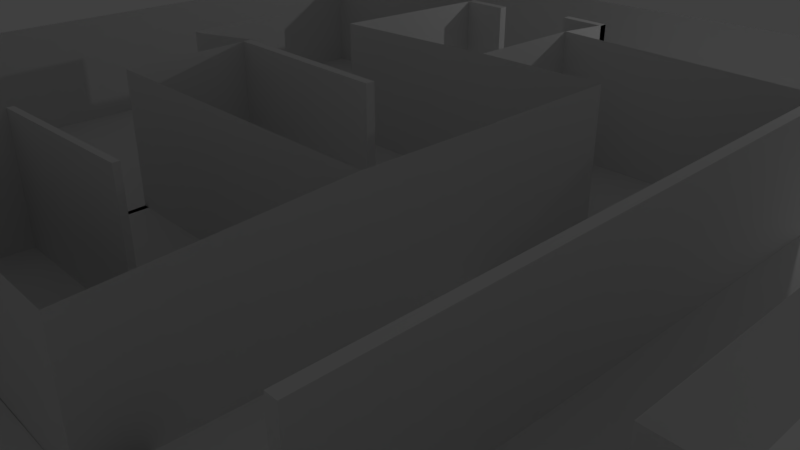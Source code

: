 # Source: map1.blend  (saved by Blender 2.78.0; exported with 4.5.12 LTS)
import bpy
from mathutils import Matrix  # noqa: F401  (used for matrix-valued properties, if any)

bpy.ops.wm.read_factory_settings(use_empty=True)
scene = bpy.context.scene
scene.name = 'Scene'

# ---- collections
col_collection_1 = bpy.data.collections.new('Collection 1'); scene.collection.children.link(col_collection_1)

# ---- materials (node trees are filled in below, after node groups)
mat_material = bpy.data.materials.new('Material')
mat_material.alpha_threshold = 0.0
mat_material.use_transparent_shadow = False
mat_material.roughness = 0.5
mat_material.line_color = (0.0, 0.0, 0.0, 1.0)

# ---- material node trees

# ---- world
world_world = bpy.data.worlds.new('World'); scene.world = world_world
world_world.color = (0.05088, 0.05088, 0.05088)
world_world.use_sun_shadow = False
world_world.sun_shadow_jitter_overblur = 0.0
world_world.cycles.sampling_method = 'MANUAL'

# ---- cameras
cam_camera = bpy.data.cameras.new('Camera')
cam_camera.clip_end = 100.0
cam_camera.lens = 35.0
cam_camera.sensor_width = 32.0
cam_camera.sensor_height = 18.0
cam_camera.ortho_scale = 7.314
cam_camera.dof.focus_distance = 0.0
cam_camera.dof.aperture_fstop = 128.0

# ---- lights
light_lamp = bpy.data.lights.new('Lamp', 'POINT')
light_lamp.transmission_factor = 0.0
light_lamp.cutoff_distance = 30.0
light_lamp.energy = 100.0
light_lamp.shadow_buffer_clip_start = 1.001
light_lamp.shadow_soft_size = 0.1
light_lamp.shadow_maximum_resolution = 0.006
light_lamp.use_absolute_resolution = True

# ---- meshes
me_cube = bpy.data.meshes.new('Cube')
me_cube.from_pydata([(3.745, 1.0, -1.0), (3.745, -1.0, -1.0), (-1.0, -1.0, -1.0), (-1.0, 1.0, -1.0), (3.745, 1.0, 1.0), (3.745, -1.0, 1.0), (-1.0, -1.0, 1.0), (-1.0, 1.0, 1.038), (3.745, 2.99, 1.02), (3.745, 2.99, -1.0), (3.745, 2.99, -1.0), (1.764, 2.99, -1.0), (1.764, 0.9478, -1.0), (3.745, 1.0, 1.008), (1.764, 2.99, 1.008), (1.764, 0.9478, 1.039), (-1.106, 2.99, -1.0), (-1.106, 2.99, 0.9278), (-1.106, 5.964, -1.0), (-4.952, 5.964, -1.0), (-4.952, -3.614, -1.0), (-0.8268, -3.614, -1.0), (-1.106, 5.964, 0.8642), (-4.952, 5.964, 0.7884), (-4.952, -3.614, 0.7885), (-2.424, 1.0, -1.0), (-2.424, 2.627, -1.0), (-2.424, 2.627, 0.9089), (-2.424, 1.0, 0.8748), (-0.8268, -3.614, 0.8839), (-0.8268, -2.67, -1.0), (-0.8268, -2.67, 0.8963), (1.889, -2.67, -1.0), (1.889, -2.67, 0.9925), (3.745, -1.0, -1.0), (3.745, -1.0, -1.0), (3.745, -4.231, -1.0), (-0.8262, -4.231, -1.0), (3.745, -4.231, 0.7913), (-0.8262, -4.231, -1.0), (-0.8262, -4.231, -1.0), (-0.8262, -5.034, -1.0), (0.2242, -5.034, -1.0), (0.2242, -4.221, -1.0), (0.2242, -4.221, 0.8123), (0.2242, -5.034, 0.7459), (-3.513, -5.034, -1.0), (-0.8262, -5.034, 0.7308), (-3.513, -5.034, 0.733), (-4.952, -7.903, -1.0), (7.522, -7.903, -1.0), (7.522, -3.515, -1.0), (-4.952, -7.903, 0.6625), (7.522, -7.903, 0.7201), (5.839, 2.99, -1.0), (5.839, 4.915, -1.0), (1.736, 4.915, -1.0), (1.736, 4.915, 0.9866), (5.839, 4.915, 0.9003), (5.839, -3.548, -1.0), (5.839, -3.548, 0.7563), (7.522, -3.515, 0.6457), (9.244, -3.515, -1.0), (9.244, -1.998, -1.0), (7.525, -1.998, -1.0), (9.244, -7.817, -1.0), (9.244, -7.817, 0.6947), (9.244, -3.515, 0.6337), (9.244, -1.998, 0.681), (7.525, -1.998, 0.7271), (1.736, 4.915, -1.0), (1.736, 5.986, -0.9754), (1.004, 5.986, -0.9754), (1.004, 5.986, 0.9232), (1.736, 5.986, 0.9161), (-0.3465, 5.964, -1.0), (-0.3465, 5.964, 0.8673), (7.525, 7.953, -1.0), (1.677, 7.953, -1.0), (5.839, 7.937, -1.0), (7.525, 7.953, 0.8515), (-4.952, 7.971, -1.0), (-4.952, 7.971, 0.7086), (-1.106, 5.822, 0.8642), (-1.106, 5.822, -1.0), (1.004, 5.853, -0.9754), (1.736, 5.853, 0.9161), (1.004, 5.853, 0.9232), (1.736, 5.853, -0.9754), (-0.3465, 5.822, -1.0), (-0.3465, 5.822, 0.8673), (-2.553, 1.0, -1.0), (-2.553, 2.627, -1.0), (-2.553, 2.627, 0.9089), (-2.553, 1.0, 0.8748), (-0.8268, -2.576, -1.0), (-0.8268, -2.576, 0.8963), (1.889, -2.576, -1.0), (1.889, -2.576, 0.9925), (-0.8262, -5.155, -1.0), (-3.513, -5.155, -1.0), (-0.8262, -5.155, 0.7308), (-3.513, -5.155, 0.733), (-0.8262, -5.17, -1.0), (0.2242, -5.17, -1.0), (0.2242, -5.17, 0.7459), (-0.8262, -5.17, 0.7308), (5.683, 4.915, -1.0), (5.683, 4.915, 0.9003), (5.683, -3.548, -1.0), (5.683, -3.548, 0.7563), (7.454, -7.903, -1.0), (7.454, -3.515, -1.0), (7.454, -7.903, 0.7201), (7.454, -3.515, 0.6457), (-1.003, 0.8641, -1.0), (-1.003, 0.8641, 1.038), (1.761, 0.8119, -1.0), (1.761, 0.8119, 1.039)], [(9, 10), (1, 34), (34, 35), (37, 39), (39, 40), (56, 70), (77, 78)], [(0, 1, 2, 3), (0, 4, 5, 1), (1, 5, 6, 2), (2, 6, 7, 3), (10, 0, 13, 8), (3, 7, 116, 115), (11, 12, 0, 10), (14, 11, 10, 8), (17, 16, 11, 14), (11, 16, 3, 12), (19, 20, 21, 18), (19, 18, 22, 23), (17, 22, 18, 16), (20, 19, 23, 24), (3, 25, 28, 7), (25, 26, 92, 91), (21, 20, 24, 29), (29, 31, 30, 21), (33, 32, 97, 98), (35, 2, 37, 36), (36, 38, 5, 35), (38, 36, 43, 44), (45, 44, 43, 42), (41, 42, 43, 40), (42, 41, 103, 104), (41, 46, 100, 99), (49, 50, 51, 20), (49, 20, 24, 52), (50, 49, 52, 53), (54, 11, 56, 55), (57, 14, 11, 56), (54, 10, 36, 59), (55, 58, 108, 107), (55, 56, 57, 58), (50, 53, 113, 111), (65, 50, 51, 62), (64, 63, 62, 51), (50, 65, 66, 53), (67, 66, 65, 62), (63, 68, 67, 62), (64, 69, 68, 63), (71, 11, 16, 18), (79, 77, 51, 59), (79, 55, 70, 78), (69, 64, 77, 80), (19, 81, 78, 71), (71, 70, 57, 74), (73, 72, 85, 87), (75, 18, 84, 89), (81, 19, 23, 82), (80, 77, 81, 82), (85, 88, 86, 87), (74, 73, 87, 86), (71, 74, 86, 88), (72, 71, 88, 85), (89, 84, 83, 90), (76, 75, 89, 90), (22, 76, 90, 83), (18, 22, 83, 84), (92, 93, 94, 91), (26, 27, 93, 92), (27, 28, 94, 93), (28, 25, 91, 94), (96, 98, 97, 95), (31, 33, 98, 96), (32, 30, 95, 97), (30, 31, 96, 95), (100, 102, 101, 99), (46, 48, 102, 100), (47, 41, 99, 101), (48, 47, 101, 102), (106, 105, 104, 103), (41, 47, 106, 103), (45, 42, 104, 105), (47, 45, 105, 106), (108, 110, 109, 107), (59, 55, 107, 109), (58, 60, 110, 108), (60, 59, 109, 110), (112, 111, 113, 114), (51, 50, 111, 112), (53, 61, 114, 113), (61, 51, 112, 114), (116, 118, 117, 115), (7, 15, 118, 116), (15, 12, 117, 118), (12, 3, 115, 117), (18, 75, 76, 22), (74, 71, 72, 73), (55, 59, 60, 58), (30, 32, 33, 31), (47, 41, 42, 45), (41, 47, 48, 46), (25, 28, 27, 26), (3, 12, 15, 7)])
me_cube.materials.append(mat_material)
me_cube.use_remesh_preserve_volume = False
me_cube.use_remesh_preserve_attributes = False
me_cube.use_mirror_vertex_groups = False
me_cube.update()

# ---- objects
ob_cube = bpy.data.objects.new('Cube', me_cube)
ob_lamp = bpy.data.objects.new('Lamp', light_lamp)
ob_camera = bpy.data.objects.new('Camera', cam_camera)

# ---- transforms, parenting, visibility, modifiers, constraints
ob_cube.location = (-2.243, -0.3941, 1.027)
ob_cube.lock_rotations_4d = False
ob_cube.empty_display_type = 'ARROWS'
ob_cube.lineart.crease_threshold = 0.0
ob_lamp.location = (1.934, 9.214, 4.165)
ob_lamp.rotation_euler = (0.6503, 0.05522, 1.866)
ob_lamp.lock_rotations_4d = False
ob_lamp.empty_display_type = 'ARROWS'
ob_lamp.color = (0.0, 0.0, 0.0, 0.0)
ob_lamp.lineart.crease_threshold = 0.0
ob_camera.location = (7.481, -6.508, 5.344)
ob_camera.rotation_euler = (1.109, 0.0, 0.8149)
ob_camera.lock_rotations_4d = False
ob_camera.empty_display_type = 'ARROWS'
ob_camera.color = (0.0, 0.0, 0.0, 0.0)
ob_camera.display_type = 'WIRE'
ob_camera.lineart.crease_threshold = 0.0

# ---- collection membership
col_collection_1.objects.link(ob_cube)
col_collection_1.objects.link(ob_lamp)
col_collection_1.objects.link(ob_camera)

# ---- scene / render settings (as saved in the file)
scene.camera = ob_camera
scene.frame_start = 1; scene.frame_end = 250; scene.frame_set(1)
scene.render.engine = 'BLENDER_EEVEE_NEXT'
scene.render.resolution_percentage = 50
scene.render.dither_intensity = 0.0
scene.cycles.use_denoising = False
scene.cycles.samples = 128
scene.cycles.sampling_pattern = 'TABULATED_SOBOL'
scene.cycles.light_sampling_threshold = 0.0
scene.cycles.use_adaptive_sampling = False
scene.cycles.use_light_tree = False
scene.cycles.blur_glossy = 0.0
scene.cycles.sample_clamp_indirect = 0.0
scene.view_settings.view_transform = 'Standard'
bpy.context.view_layer.update()
